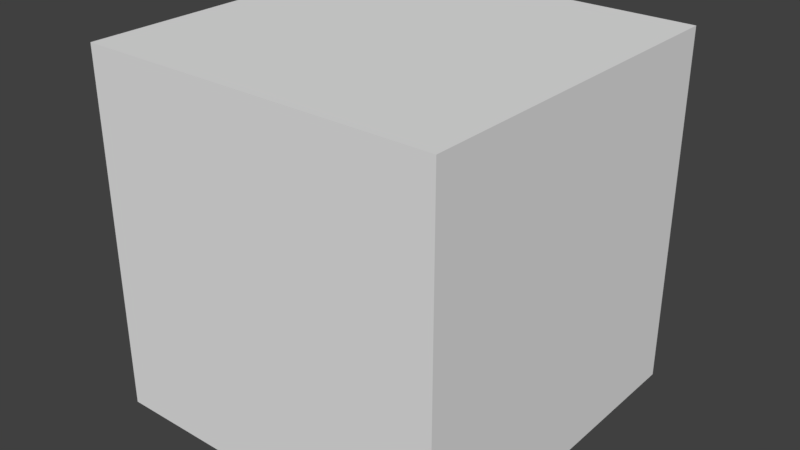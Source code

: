 # Source: TestUSDZ_280.blend  (saved by Blender 2.80.39; exported with 4.5.12 LTS)
import bpy
from mathutils import Matrix  # noqa: F401  (used for matrix-valued properties, if any)

bpy.ops.wm.read_factory_settings(use_empty=True)
scene = bpy.context.scene
scene.name = 'Scene'

# ---- collections
col_default_collection = bpy.data.collections.new('Default Collection'); scene.collection.children.link(col_default_collection)

# ---- world
world_world = bpy.data.worlds.new('World'); scene.world = world_world
world_world.color = (0.05088, 0.05088, 0.05088)
world_world.use_sun_shadow = False
world_world.sun_shadow_jitter_overblur = 0.0

# ---- meshes
me_cube_001 = bpy.data.meshes.new('Cube.001')
me_cube_001.from_pydata([(-1.0, -1.0, -1.0), (-1.0, -1.0, 1.0), (-1.0, 1.0, -1.0), (-1.0, 1.0, 1.0), (1.0, -1.0, -1.0), (1.0, -1.0, 1.0), (1.0, 1.0, -1.0), (1.0, 1.0, 1.0)], [], [(0, 1, 3, 2), (2, 3, 7, 6), (6, 7, 5, 4), (4, 5, 1, 0), (2, 6, 4, 0), (7, 3, 1, 5)])
me_cube_001.use_remesh_preserve_volume = False
me_cube_001.use_remesh_preserve_attributes = False
me_cube_001.use_mirror_vertex_groups = False
me_cube_001.update()

# ---- objects
ob_cube = bpy.data.objects.new('Cube', me_cube_001)

# ---- transforms, parenting, visibility, modifiers, constraints
ob_cube.location = (0.0, 0.0, 0.0)
ob_cube.lineart.crease_threshold = 0.0

# ---- collection membership
col_default_collection.objects.link(ob_cube)

# ---- scene / render settings (as saved in the file)
scene.frame_start = 1; scene.frame_end = 250; scene.frame_set(1)
scene.render.engine = 'BLENDER_EEVEE_NEXT'
scene.render.resolution_percentage = 50
scene.render.dither_intensity = 0.0
scene.render.filter_size = 1.0
scene.render.motion_blur_shutter = 1.0
scene.cycles.use_denoising = False
scene.cycles.samples = 128
scene.cycles.sampling_pattern = 'TABULATED_SOBOL'
scene.cycles.use_adaptive_sampling = False
scene.cycles.use_light_tree = False
scene.view_settings.view_transform = 'Standard'
bpy.context.view_layer.update()

# ---- added for rendering (the .blend has no active camera and no usable light): camera, sun
cam_auto = bpy.data.cameras.new('AutoCamera')
cam_auto.lens = 50.0
cam_auto.sensor_width = 36.0
cam_auto.clip_end = 1000.0
ob_auto_camera = bpy.data.objects.new('AutoCamera', cam_auto)
scene.collection.objects.link(ob_auto_camera)
ob_auto_camera.location = (3.20507, -3.84609, 2.56406)
ob_auto_camera.rotation_euler = (1.09748, -7.21219e-08, 0.694738)
scene.camera = ob_auto_camera
light_auto_sun = bpy.data.lights.new('AutoSun', 'SUN')
light_auto_sun.energy = 3.0
light_auto_sun.angle = 0.0523599
ob_auto_sun = bpy.data.objects.new('AutoSun', light_auto_sun)
scene.collection.objects.link(ob_auto_sun)
ob_auto_sun.rotation_euler = (0.872665, 0.174533, 0.523599)
bpy.context.view_layer.update()
